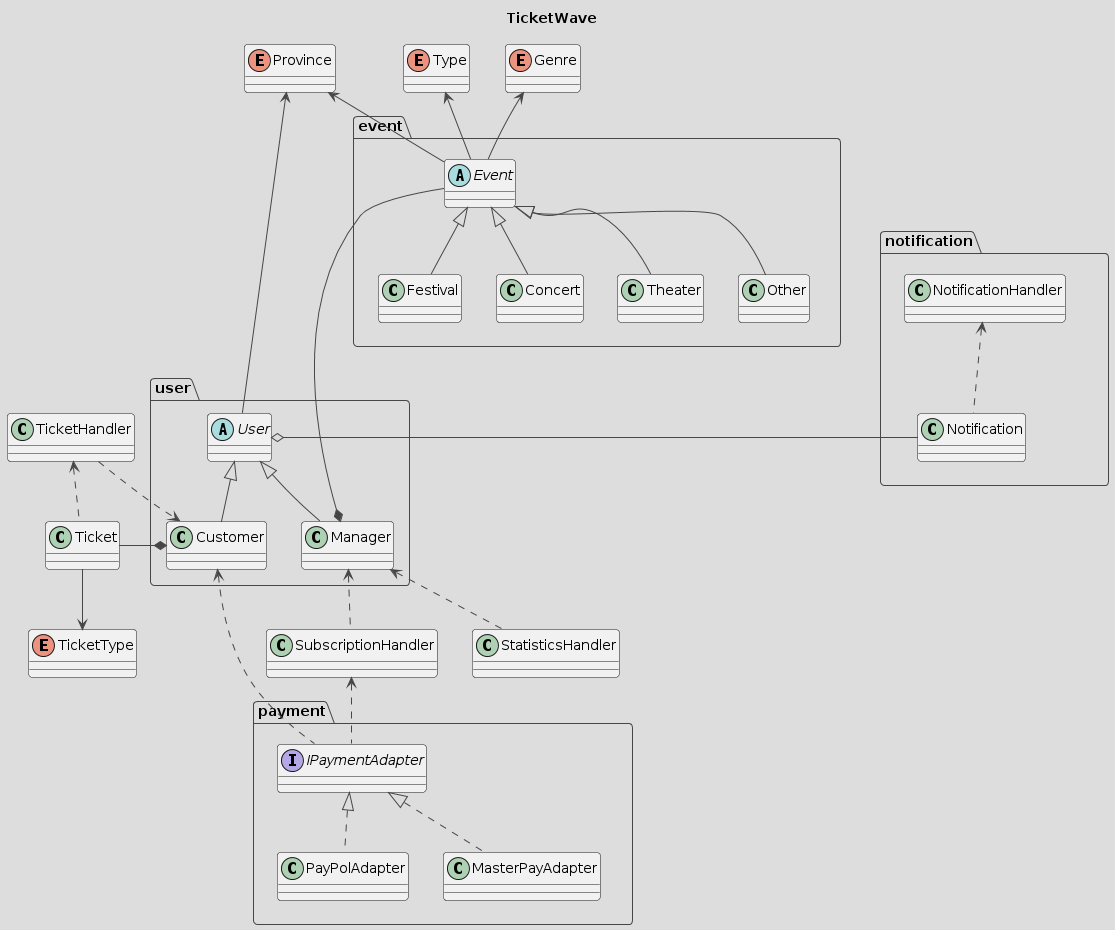

The diagram above was rendered by PlantUML. Its source (embedded in the PNG):
@startuml
!theme toy


skin rose


title TicketWave

package notification{
    class Notification {
    
    }
    
    class NotificationHandler{
    
    }
}

class Ticket {

}

package user {
    abstract class User {

    }
    
    class Customer extends User {
    
    }
    
    class Manager extends User {
    
    }
}

package event{
    abstract class Event {
  
    }
    
    class Festival extends Event {
    
    }
    
    class Concert extends Event { 
    }
    
    class Theater extends Event { 
    
    }
    
    class Other extends Event { 
    }
}

class TicketHandler {

}

class StatisticsHandler {

}

class SubscriptionHandler {

}

package payment {
    interface IPaymentAdapter{

    }
    
    class PayPolAdapter implements IPaymentAdapter {
    
    }
    
    class MasterPayAdapter implements IPaymentAdapter{
    
    }
}

enum Province {
  
}

enum TicketType {
  
}

enum Genre {
  
}

enum Type {

}




Genre <-down- Event
Province <-down- User
Province <-down- Event
Type <-down- Event


Customer *-left- Ticket
Manager *-left- Event

TicketHandler <.. Ticket
Customer <.left. TicketHandler
Ticket --> TicketType

NotificationHandler <.down. Notification
User o-left- Notification

Manager <.. StatisticsHandler
Manager <.. SubscriptionHandler


Customer <.. IPaymentAdapter
SubscriptionHandler <.. IPaymentAdapter

event -[hidden]- notification
notification -[hidden]- payment
@enduml